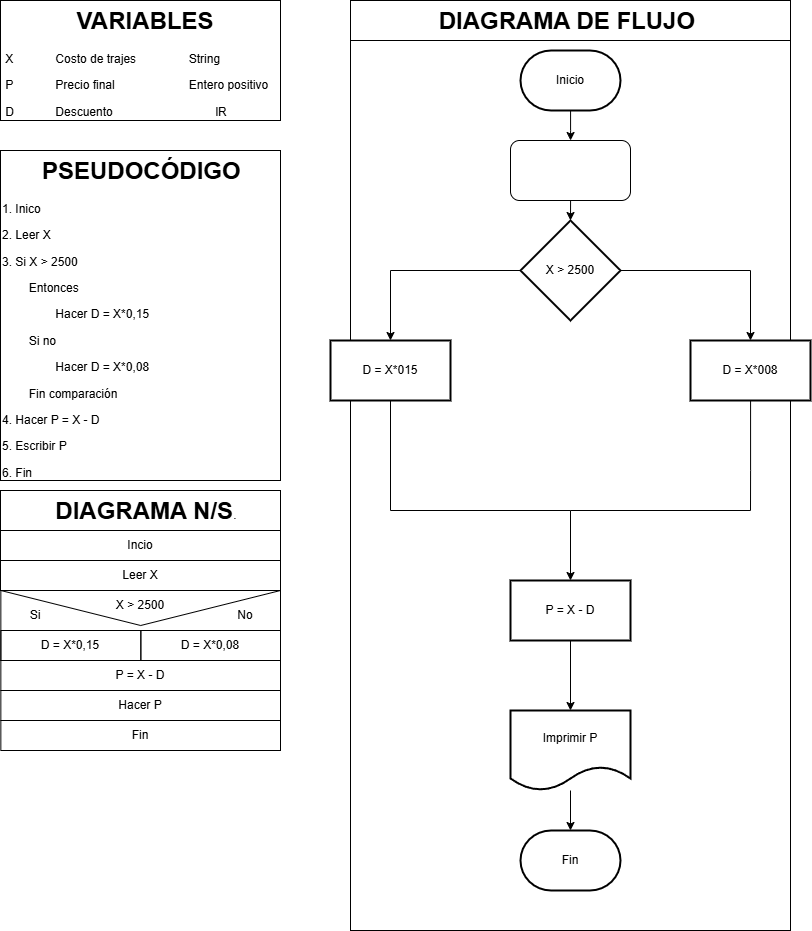

The diagram above was exported from draw.io. Its source (the exported page's mxGraphModel, read from the mxfile embedded in the PNG):
<mxGraphModel dx="1191" dy="714" grid="1" gridSize="10" guides="1" tooltips="1" connect="1" arrows="1" fold="1" page="1" pageScale="1" pageWidth="827" pageHeight="1169" math="0" shadow="0">
  <root>
    <mxCell id="0" />
    <mxCell id="1" parent="0" />
    <mxCell id="7ojcI-H9yPW5Pc1dAfu--1" parent="1" style="shape=message;html=1;html=1;outlineConnect=0;labelPosition=center;verticalLabelPosition=bottom;align=center;verticalAlign=top;rotation=0;fillColor=none;" value="" vertex="1">
      <mxGeometry height="70" width="279.65" x="10.35" y="600" as="geometry" />
    </mxCell>
    <mxCell id="7ojcI-H9yPW5Pc1dAfu--2" parent="1" style="text;html=1;whiteSpace=wrap;overflow=hidden;rounded=0;perimeterSpacing=1;strokeColor=default;" value="&lt;h1 style=&quot;text-align: center; margin-top: 0px;&quot;&gt;&amp;nbsp; &amp;nbsp; &amp;nbsp; PSEUDOCÓDIGO&lt;/h1&gt;&lt;p&gt;1. Inico&lt;/p&gt;&lt;p&gt;2. Leer X&lt;/p&gt;&lt;p&gt;3. Si X &amp;gt; 2500&lt;/p&gt;&lt;p&gt;&lt;span style=&quot;white-space: pre;&quot;&gt;&#09;&lt;/span&gt;Entonces&lt;br&gt;&lt;/p&gt;&lt;p&gt;&lt;span style=&quot;white-space: pre;&quot;&gt;&#09;&lt;/span&gt;&lt;span style=&quot;white-space: pre;&quot;&gt;&#09;&lt;/span&gt;Hacer D = X*0,15&lt;br&gt;&lt;/p&gt;&lt;p&gt;&lt;span style=&quot;white-space: pre;&quot;&gt;&#09;&lt;/span&gt;Si no&lt;br&gt;&lt;/p&gt;&lt;p&gt;&lt;span style=&quot;white-space: pre;&quot;&gt;&#09;&lt;/span&gt;&lt;span style=&quot;white-space: pre;&quot;&gt;&#09;&lt;/span&gt;Hacer D = X*0,08&lt;br&gt;&lt;/p&gt;&lt;p&gt;&lt;span style=&quot;white-space: pre;&quot;&gt;&#09;&lt;/span&gt;Fin comparación&lt;br&gt;&lt;/p&gt;&lt;p&gt;4. Hacer P = X - D&lt;/p&gt;&lt;p&gt;5. Escribir P&lt;/p&gt;&lt;p&gt;6. Fin&lt;/p&gt;&lt;p&gt;&lt;br&gt;&lt;/p&gt;" vertex="1">
      <mxGeometry height="330" width="280" x="10" y="160" as="geometry" />
    </mxCell>
    <mxCell id="7ojcI-H9yPW5Pc1dAfu--3" parent="1" style="text;html=1;whiteSpace=wrap;overflow=hidden;rounded=0;perimeterSpacing=1;strokeColor=default;" value="&lt;h1 style=&quot;text-align: center; margin-top: 0px;&quot;&gt;&amp;nbsp; &amp;nbsp;VARIABLES&lt;/h1&gt;&lt;p&gt;&amp;nbsp;X&lt;span style=&quot;white-space: pre;&quot;&gt;&#09;&lt;/span&gt;&lt;span style=&quot;white-space: pre;&quot;&gt;&#09;&lt;/span&gt;Costo de trajes&lt;span style=&quot;white-space: pre;&quot;&gt;&#09;&lt;/span&gt;&lt;span style=&quot;white-space: pre;&quot;&gt;&#09;&lt;/span&gt;String&lt;/p&gt;&lt;p&gt;&amp;nbsp;P&lt;span style=&quot;white-space: pre;&quot;&gt;&#09;&lt;/span&gt;&lt;span style=&quot;white-space: pre;&quot;&gt;&#09;&lt;/span&gt;Precio final&lt;span style=&quot;white-space: pre;&quot;&gt;&#09;&lt;/span&gt;&lt;span style=&quot;white-space: pre;&quot;&gt;&#09;&lt;/span&gt;&lt;span style=&quot;white-space: pre;&quot;&gt;&#09;&lt;/span&gt;Entero positivo&lt;/p&gt;&lt;p&gt;&amp;nbsp;D&lt;span style=&quot;white-space: pre;&quot;&gt;&#09;&lt;/span&gt;&lt;span style=&quot;white-space: pre;&quot;&gt;&#09;&lt;/span&gt;Descuento&lt;span style=&quot;white-space: pre;&quot;&gt;&#09;&lt;/span&gt;&lt;span style=&quot;white-space: pre;&quot;&gt;&#09;&lt;/span&gt;&lt;span style=&quot;white-space: pre;&quot;&gt;&#09;&lt;/span&gt;&lt;span style=&quot;white-space: pre;&quot;&gt;&#09;&lt;/span&gt;lR&lt;/p&gt;" vertex="1">
      <mxGeometry height="120" width="280" x="10" y="10" as="geometry" />
    </mxCell>
    <mxCell id="7ojcI-H9yPW5Pc1dAfu--4" parent="1" style="text;html=1;whiteSpace=wrap;overflow=hidden;rounded=0;perimeterSpacing=1;strokeColor=default;" value="&lt;h1 style=&quot;text-align: center; margin-top: 0px;&quot;&gt;&amp;nbsp; &amp;nbsp; &amp;nbsp; &amp;nbsp; DIAGRAMA N/S&lt;span style=&quot;background-color: transparent; color: light-dark(rgb(0, 0, 0), rgb(255, 255, 255)); font-size: 12px; font-weight: normal; text-align: left;&quot;&gt;.&lt;/span&gt;&lt;/h1&gt;&lt;p&gt;&lt;br&gt;&lt;/p&gt;" vertex="1">
      <mxGeometry height="40" width="280" x="10" y="500" as="geometry" />
    </mxCell>
    <mxCell id="7ojcI-H9yPW5Pc1dAfu--5" parent="1" style="rounded=0;whiteSpace=wrap;html=1;fillColor=none;" value="Incio" vertex="1">
      <mxGeometry height="30" width="280" x="10" y="540" as="geometry" />
    </mxCell>
    <mxCell id="7ojcI-H9yPW5Pc1dAfu--6" parent="1" style="rounded=0;whiteSpace=wrap;html=1;fillColor=none;" value="Leer X" vertex="1">
      <mxGeometry height="30" width="280" x="10" y="570" as="geometry" />
    </mxCell>
    <mxCell id="7ojcI-H9yPW5Pc1dAfu--7" parent="1" style="rounded=0;whiteSpace=wrap;html=1;fillColor=none;" value="P = X - D" vertex="1">
      <mxGeometry height="30" width="279.65" x="10.35" y="670" as="geometry" />
    </mxCell>
    <mxCell id="7ojcI-H9yPW5Pc1dAfu--8" parent="1" style="rounded=0;whiteSpace=wrap;html=1;fillColor=none;" value="Hacer P" vertex="1">
      <mxGeometry height="30" width="279.65" x="10.35" y="700" as="geometry" />
    </mxCell>
    <mxCell id="7ojcI-H9yPW5Pc1dAfu--9" parent="1" style="rounded=0;whiteSpace=wrap;html=1;fillColor=none;" value="Fin" vertex="1">
      <mxGeometry height="30" width="279.65" x="10.35" y="730" as="geometry" />
    </mxCell>
    <mxCell id="7ojcI-H9yPW5Pc1dAfu--10" parent="1" style="rounded=0;whiteSpace=wrap;html=1;fillColor=none;" value="D = X*0,15" vertex="1">
      <mxGeometry height="30" width="140" x="10.350000000000023" y="640" as="geometry" />
    </mxCell>
    <mxCell id="7ojcI-H9yPW5Pc1dAfu--11" parent="1" style="rounded=0;whiteSpace=wrap;html=1;fillColor=none;" value="D = X*0,08" vertex="1">
      <mxGeometry height="30" width="139.65" x="150.35" y="640" as="geometry" />
    </mxCell>
    <mxCell id="7ojcI-H9yPW5Pc1dAfu--12" parent="1" style="text;html=1;whiteSpace=wrap;strokeColor=none;fillColor=none;align=center;verticalAlign=middle;rounded=0;autosize=1;resizable=0;" value="X &amp;gt; 2500" vertex="1">
      <mxGeometry height="30" width="70" x="115" y="600" as="geometry" />
    </mxCell>
    <mxCell id="7ojcI-H9yPW5Pc1dAfu--13" parent="1" style="text;html=1;whiteSpace=wrap;overflow=hidden;rounded=0;perimeterSpacing=1;strokeColor=default;" value="&lt;h1 style=&quot;text-align: center; margin-top: 0px;&quot;&gt;&amp;nbsp; &amp;nbsp; &amp;nbsp; &amp;nbsp; &amp;nbsp; &amp;nbsp; &amp;nbsp;DIAGRAMA DE FLUJO&lt;/h1&gt;&lt;p&gt;&lt;br&gt;&lt;/p&gt;" vertex="1">
      <mxGeometry height="40" width="440" x="360" y="10" as="geometry" />
    </mxCell>
    <mxCell id="7ojcI-H9yPW5Pc1dAfu--14" parent="1" style="rounded=0;whiteSpace=wrap;html=1;fillColor=none;" value="" vertex="1">
      <mxGeometry height="890" width="440" x="360" y="50" as="geometry" />
    </mxCell>
    <mxCell id="7ojcI-H9yPW5Pc1dAfu--15" parent="1" style="text;html=1;whiteSpace=wrap;strokeColor=none;fillColor=none;align=center;verticalAlign=middle;rounded=0;autosize=1;resizable=0;" value="Si" vertex="1">
      <mxGeometry height="30" width="30" x="30" y="610" as="geometry" />
    </mxCell>
    <mxCell id="7ojcI-H9yPW5Pc1dAfu--16" parent="1" style="text;html=1;whiteSpace=wrap;strokeColor=none;fillColor=none;align=center;verticalAlign=middle;rounded=0;autosize=1;resizable=0;" value="No" vertex="1">
      <mxGeometry height="30" width="40" x="235" y="610" as="geometry" />
    </mxCell>
    <mxCell id="7ojcI-H9yPW5Pc1dAfu--17" edge="1" parent="1" source="7ojcI-H9yPW5Pc1dAfu--18" style="edgeStyle=orthogonalEdgeStyle;rounded=0;orthogonalLoop=1;jettySize=auto;html=1;">
      <mxGeometry relative="1" as="geometry">
        <mxPoint x="580.0769230769231" y="150" as="targetPoint" />
      </mxGeometry>
    </mxCell>
    <mxCell id="7ojcI-H9yPW5Pc1dAfu--18" parent="1" style="strokeWidth=2;html=1;shape=mxgraph.flowchart.terminator;whiteSpace=wrap;" value="Inicio" vertex="1">
      <mxGeometry height="60" width="100" x="530" y="60" as="geometry" />
    </mxCell>
    <mxCell id="7ojcI-H9yPW5Pc1dAfu--20" edge="1" parent="1" source="7ojcI-H9yPW5Pc1dAfu--22" style="edgeStyle=orthogonalEdgeStyle;rounded=0;orthogonalLoop=1;jettySize=auto;html=1;endArrow=none;endFill=0;" value="">
      <mxGeometry relative="1" as="geometry">
        <mxPoint x="400" y="280" as="targetPoint" />
      </mxGeometry>
    </mxCell>
    <mxCell id="7ojcI-H9yPW5Pc1dAfu--21" edge="1" parent="1" source="7ojcI-H9yPW5Pc1dAfu--22" style="edgeStyle=orthogonalEdgeStyle;rounded=0;orthogonalLoop=1;jettySize=auto;html=1;endArrow=none;endFill=0;" value="">
      <mxGeometry relative="1" as="geometry">
        <mxPoint x="760" y="280" as="targetPoint" />
      </mxGeometry>
    </mxCell>
    <mxCell id="7ojcI-H9yPW5Pc1dAfu--22" parent="1" style="strokeWidth=2;html=1;shape=mxgraph.flowchart.decision;whiteSpace=wrap;" value="X &amp;gt; 2500" vertex="1">
      <mxGeometry height="100" width="100" x="530" y="230" as="geometry" />
    </mxCell>
    <mxCell id="7ojcI-H9yPW5Pc1dAfu--23" edge="1" parent="1" style="edgeStyle=orthogonalEdgeStyle;rounded=0;orthogonalLoop=1;jettySize=auto;html=1;" target="7ojcI-H9yPW5Pc1dAfu--25" value="">
      <mxGeometry relative="1" as="geometry">
        <mxPoint x="400" y="280" as="sourcePoint" />
      </mxGeometry>
    </mxCell>
    <mxCell id="7ojcI-H9yPW5Pc1dAfu--24" edge="1" parent="1" source="7ojcI-H9yPW5Pc1dAfu--25" style="edgeStyle=orthogonalEdgeStyle;rounded=0;orthogonalLoop=1;jettySize=auto;html=1;endArrow=none;endFill=0;" value="">
      <mxGeometry relative="1" as="geometry">
        <mxPoint x="400" y="520" as="targetPoint" />
      </mxGeometry>
    </mxCell>
    <mxCell id="7ojcI-H9yPW5Pc1dAfu--25" parent="1" style="whiteSpace=wrap;html=1;sketch=0;pointerEvents=1;resizable=0;strokeWidth=2;" value="D = X*015" vertex="1">
      <mxGeometry height="60" width="120" x="340" y="350" as="geometry" />
    </mxCell>
    <mxCell id="7ojcI-H9yPW5Pc1dAfu--26" edge="1" parent="1" style="edgeStyle=orthogonalEdgeStyle;rounded=0;orthogonalLoop=1;jettySize=auto;html=1;" target="7ojcI-H9yPW5Pc1dAfu--28" value="">
      <mxGeometry relative="1" as="geometry">
        <mxPoint x="760" y="280" as="sourcePoint" />
      </mxGeometry>
    </mxCell>
    <mxCell id="7ojcI-H9yPW5Pc1dAfu--27" edge="1" parent="1" source="7ojcI-H9yPW5Pc1dAfu--28" style="edgeStyle=orthogonalEdgeStyle;rounded=0;orthogonalLoop=1;jettySize=auto;html=1;endArrow=none;endFill=0;" value="">
      <mxGeometry relative="1" as="geometry">
        <Array as="points">
          <mxPoint x="760" y="480" />
          <mxPoint x="760" y="480" />
        </Array>
        <mxPoint x="760" y="520" as="targetPoint" />
      </mxGeometry>
    </mxCell>
    <mxCell id="7ojcI-H9yPW5Pc1dAfu--28" parent="1" style="whiteSpace=wrap;html=1;sketch=0;pointerEvents=1;resizable=0;strokeWidth=2;" value="D = X*008" vertex="1">
      <mxGeometry height="60" width="120" x="700" y="350" as="geometry" />
    </mxCell>
    <mxCell id="7ojcI-H9yPW5Pc1dAfu--29" edge="1" parent="1" style="edgeStyle=orthogonalEdgeStyle;rounded=0;orthogonalLoop=1;jettySize=auto;html=1;endArrow=none;endFill=0;" value="">
      <mxGeometry relative="1" as="geometry">
        <mxPoint x="400" y="520" as="sourcePoint" />
        <mxPoint x="580" y="520" as="targetPoint" />
      </mxGeometry>
    </mxCell>
    <mxCell id="7ojcI-H9yPW5Pc1dAfu--30" edge="1" parent="1" style="edgeStyle=orthogonalEdgeStyle;rounded=0;orthogonalLoop=1;jettySize=auto;html=1;" target="7ojcI-H9yPW5Pc1dAfu--33" value="">
      <mxGeometry relative="1" as="geometry">
        <mxPoint x="580" y="520" as="sourcePoint" />
      </mxGeometry>
    </mxCell>
    <mxCell id="7ojcI-H9yPW5Pc1dAfu--31" edge="1" parent="1" style="edgeStyle=orthogonalEdgeStyle;rounded=0;orthogonalLoop=1;jettySize=auto;html=1;entryX=0.903;entryY=0.508;entryDx=0;entryDy=0;entryPerimeter=0;endArrow=none;endFill=0;">
      <mxGeometry relative="1" as="geometry">
        <mxPoint x="760" y="520" as="sourcePoint" />
        <mxPoint x="580" y="520" as="targetPoint" />
      </mxGeometry>
    </mxCell>
    <mxCell id="7ojcI-H9yPW5Pc1dAfu--32" edge="1" parent="1" source="7ojcI-H9yPW5Pc1dAfu--33" style="edgeStyle=orthogonalEdgeStyle;rounded=0;orthogonalLoop=1;jettySize=auto;html=1;" target="7ojcI-H9yPW5Pc1dAfu--35" value="">
      <mxGeometry relative="1" as="geometry" />
    </mxCell>
    <mxCell id="7ojcI-H9yPW5Pc1dAfu--33" parent="1" style="whiteSpace=wrap;html=1;sketch=0;pointerEvents=1;resizable=0;strokeWidth=2;" value="P = X - D" vertex="1">
      <mxGeometry height="60" width="120" x="520" y="590" as="geometry" />
    </mxCell>
    <mxCell id="7ojcI-H9yPW5Pc1dAfu--34" edge="1" parent="1" source="7ojcI-H9yPW5Pc1dAfu--35" style="edgeStyle=orthogonalEdgeStyle;rounded=0;orthogonalLoop=1;jettySize=auto;html=1;" target="7ojcI-H9yPW5Pc1dAfu--36" value="">
      <mxGeometry relative="1" as="geometry" />
    </mxCell>
    <mxCell id="7ojcI-H9yPW5Pc1dAfu--35" parent="1" style="shape=document;whiteSpace=wrap;html=1;boundedLbl=1;sketch=0;pointerEvents=1;resizable=0;strokeWidth=2;" value="Imprimir P" vertex="1">
      <mxGeometry height="80" width="120" x="520" y="720" as="geometry" />
    </mxCell>
    <mxCell id="7ojcI-H9yPW5Pc1dAfu--36" parent="1" style="strokeWidth=2;html=1;shape=mxgraph.flowchart.terminator;whiteSpace=wrap;" value="Fin" vertex="1">
      <mxGeometry height="60" width="100" x="530" y="840" as="geometry" />
    </mxCell>
    <mxCell id="7ojcI-H9yPW5Pc1dAfu--37" edge="1" parent="1" style="edgeStyle=orthogonalEdgeStyle;rounded=0;orthogonalLoop=1;jettySize=auto;html=1;entryX=0.5;entryY=0;entryDx=0;entryDy=0;entryPerimeter=0;" target="7ojcI-H9yPW5Pc1dAfu--22">
      <mxGeometry relative="1" as="geometry">
        <mxPoint x="580.0769230769231" y="210" as="sourcePoint" />
      </mxGeometry>
    </mxCell>
    <mxCell id="7ojcI-H9yPW5Pc1dAfu--38" parent="1" style="rounded=1;whiteSpace=wrap;html=1;" value="" vertex="1">
      <mxGeometry height="60" width="120" x="520" y="150" as="geometry" />
    </mxCell>
  </root>
</mxGraphModel>